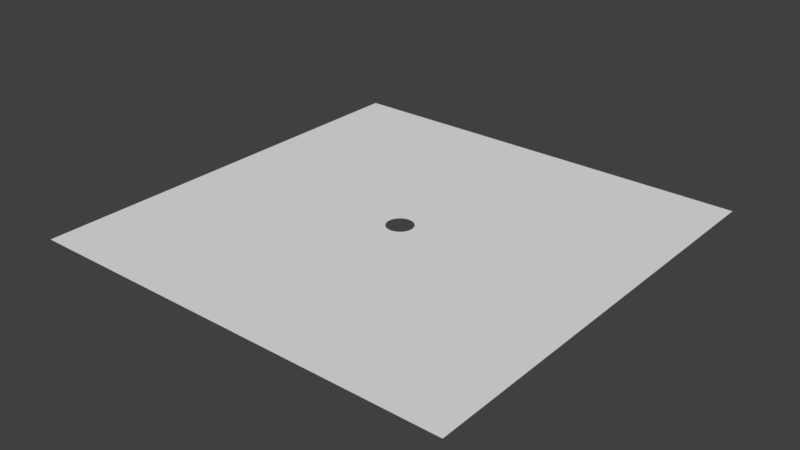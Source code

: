 # Source: plane_with_hole.blend  (saved by Blender 2.79.0; exported with 4.5.12 LTS)
import bpy
from mathutils import Matrix  # noqa: F401  (used for matrix-valued properties, if any)

bpy.ops.wm.read_factory_settings(use_empty=True)
scene = bpy.context.scene
scene.name = 'Scene'

# ---- collections
col_collection_1 = bpy.data.collections.new('Collection 1'); scene.collection.children.link(col_collection_1)

# ---- world
world_world = bpy.data.worlds.new('World'); scene.world = world_world
world_world.color = (0.05088, 0.05088, 0.05088)
world_world.use_sun_shadow = False
world_world.sun_shadow_jitter_overblur = 0.0
world_world.cycles.sampling_method = 'MANUAL'

# ---- meshes
me_plane = bpy.data.meshes.new('Plane')
me_plane.from_pydata([(-7.976, -7.976, 0.0), (7.976, -7.976, 0.0), (-7.976, 7.976, 0.0), (7.976, 7.976, 0.0), (0.4045, -0.2703, 0.0), (0.0, 0.4865, 0.0), (-0.09492, 0.4772, 0.0), (-0.1862, 0.4495, 0.0), (-0.4495, -0.1862, 0.0), (-0.4045, -0.2703, 0.0), (-0.4772, -0.09492, 0.0), (-0.344, -0.344, 0.0), (-0.09492, -0.4772, 0.0), (-1.585e-07, -0.4865, 0.0), (-0.1862, -0.4495, 0.0), (0.4772, 0.09492, 0.0), (0.2703, 0.4045, 0.0), (0.4865, 3.673e-08, 0.0), (0.4495, 0.1862, 0.0), (0.09492, -0.4772, 0.0), (-0.344, 0.344, 0.0), (-0.2703, 0.4045, 0.0), (-0.4045, 0.2703, 0.0), (0.4772, -0.09492, 0.0), (0.2703, -0.4045, 0.0), (0.344, -0.344, 0.0), (0.4495, -0.1862, 0.0), (-0.4865, 4.698e-07, 0.0), (-0.2703, -0.4045, 0.0), (-0.4772, 0.09492, 0.0), (0.344, 0.344, 0.0), (0.1862, -0.4495, 0.0), (0.4045, 0.2703, 0.0), (-0.4495, 0.1862, 0.0), (0.1862, 0.4495, 0.0), (0.09492, 0.4772, 0.0)], [], [(0, 1, 17, 23, 26, 4, 25, 24, 31, 19, 13, 12, 14, 28, 11, 9, 8, 10, 27, 2), (2, 27, 29, 33, 22, 20, 21, 7, 6, 5, 35, 34, 16, 30, 32, 18, 15, 17, 1, 3)])
_uv = me_plane.uv_layers.new(name='UVMap')
_uv.uv.foreach_set('vector', [1.794e-07, 1.0, 0.0, 1.794e-07, 0.5, 0.4695, 0.494, 0.4701, 0.4883, 0.4718, 0.4831, 0.4746, 0.4784, 0.4784, 0.4746, 0.4831, 0.4718, 0.4883, 0.4701, 0.494, 0.4695, 0.5, 0.4701, 0.506, 0.4718, 0.5117, 0.4746, 0.5169, 0.4784, 0.5216, 0.4831, 0.5254, 0.4883, 0.5282, 0.494, 0.5299, 0.5, 0.5305, 1.0, 1.0, 1.0, 1.0, 0.5, 0.5305, 0.506, 0.5299, 0.5117, 0.5282, 0.5169, 0.5254, 0.5216, 0.5216, 0.5254, 0.5169, 0.5282, 0.5117, 0.5299, 0.506, 0.5305, 0.5, 0.5299, 0.494, 0.5282, 0.4883, 0.5254, 0.4831, 0.5216, 0.4784, 0.5169, 0.4746, 0.5117, 0.4718, 0.506, 0.4701, 0.5, 0.4695, 0.0, 1.794e-07, 1.0, 0.0])
me_plane.use_remesh_preserve_volume = False
me_plane.use_remesh_preserve_attributes = False
me_plane.use_mirror_vertex_groups = False
me_plane.update()

# ---- objects
ob_plane_with_hole = bpy.data.objects.new('Plane_with_hole', me_plane)

# ---- transforms, parenting, visibility, modifiers, constraints
ob_plane_with_hole.location = (0.0, 0.0, 0.0)
ob_plane_with_hole.lineart.crease_threshold = 0.0

# ---- collection membership
col_collection_1.objects.link(ob_plane_with_hole)

# ---- scene / render settings (as saved in the file)
scene.frame_start = 1; scene.frame_end = 250; scene.frame_set(1)
scene.render.engine = 'BLENDER_EEVEE_NEXT'
scene.render.resolution_percentage = 50
scene.render.dither_intensity = 0.0
scene.cycles.use_denoising = False
scene.cycles.samples = 128
scene.cycles.sampling_pattern = 'TABULATED_SOBOL'
scene.cycles.use_adaptive_sampling = False
scene.cycles.use_light_tree = False
scene.cycles.blur_glossy = 0.0
scene.cycles.sample_clamp_indirect = 0.0
scene.view_settings.view_transform = 'Standard'
bpy.context.view_layer.update()

# ---- added for rendering (the .blend has no active camera and no usable light): camera, sun
cam_auto = bpy.data.cameras.new('AutoCamera')
cam_auto.lens = 50.0
cam_auto.sensor_width = 36.0
cam_auto.clip_end = 1000.0
ob_auto_camera = bpy.data.objects.new('AutoCamera', cam_auto)
scene.collection.objects.link(ob_auto_camera)
ob_auto_camera.location = (20.8716, -25.0459, 16.6973)
ob_auto_camera.rotation_euler = (1.09748, -7.21219e-08, 0.694738)
scene.camera = ob_auto_camera
light_auto_sun = bpy.data.lights.new('AutoSun', 'SUN')
light_auto_sun.energy = 3.0
light_auto_sun.angle = 0.0523599
ob_auto_sun = bpy.data.objects.new('AutoSun', light_auto_sun)
scene.collection.objects.link(ob_auto_sun)
ob_auto_sun.rotation_euler = (0.872665, 0.174533, 0.523599)
bpy.context.view_layer.update()

